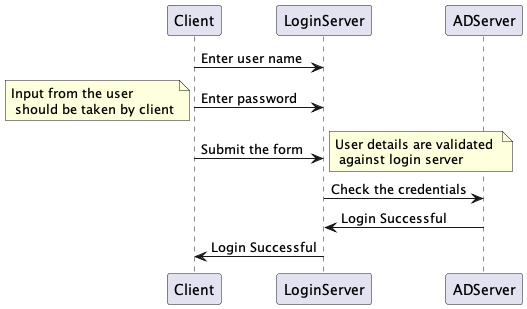

The diagram above was rendered by PlantUML. Its source (embedded in the PNG):
@startuml

Client -> LoginServer: Enter user name
Client -> LoginServer: Enter password
note left: Input from the user \n should be taken by client

Client -> LoginServer: Submit the form 
note right: User details are validated \n against login server

LoginServer -> ADServer: Check the credentials
ADServer -> LoginServer: Login Successful
LoginServer -> Client: Login Successful

@enduml